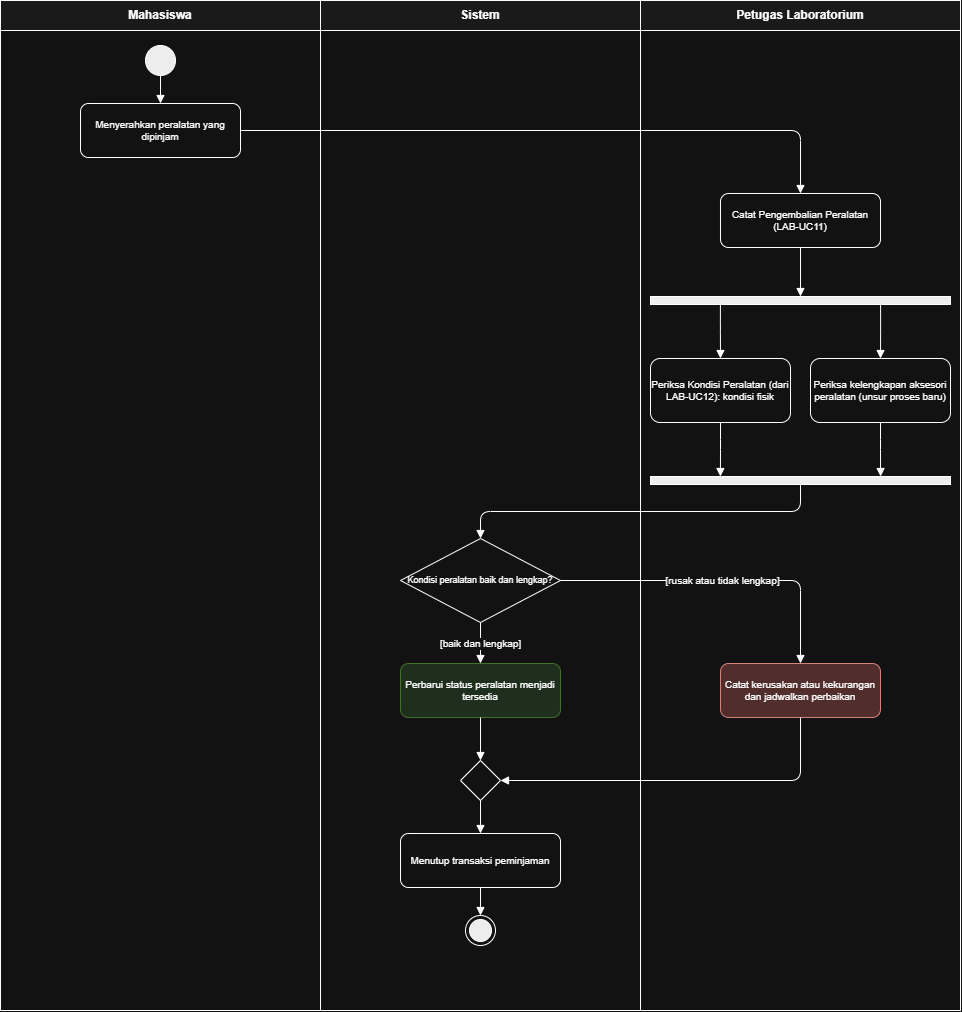

The diagram above was exported from draw.io. Its source (the exported page's mxGraphModel, read from the mxfile embedded in the PNG):
<mxGraphModel dx="1030" dy="626" grid="1" gridSize="10" guides="1" tooltips="1" connect="1" arrows="1" fold="1" page="1" pageScale="1" pageWidth="827" pageHeight="1169" math="0" shadow="0">
  <root>
    <mxCell id="0" />
    <mxCell id="1" parent="0" />
    <mxCell id="n11" parent="1" style="whiteSpace=wrap;html=1;fillColor=#f5f5f5;fontStyle=1;" value="Mahasiswa" vertex="1">
      <mxGeometry height="30" width="320" x="40" y="10" as="geometry" />
    </mxCell>
    <mxCell id="n12" parent="1" style="html=1;fillColor=none;" value="" vertex="1">
      <mxGeometry height="980" width="320" x="40" y="40" as="geometry" />
    </mxCell>
    <mxCell id="n13" parent="1" style="whiteSpace=wrap;html=1;fillColor=#f5f5f5;fontStyle=1;" value="Sistem" vertex="1">
      <mxGeometry height="30" width="320" x="360" y="10" as="geometry" />
    </mxCell>
    <mxCell id="n14" parent="1" style="html=1;fillColor=none;" value="" vertex="1">
      <mxGeometry height="980" width="320" x="360" y="40" as="geometry" />
    </mxCell>
    <mxCell id="n15" parent="1" style="whiteSpace=wrap;html=1;fillColor=#f5f5f5;fontStyle=1;" value="Petugas Laboratorium" vertex="1">
      <mxGeometry height="30" width="320" x="680" y="10" as="geometry" />
    </mxCell>
    <mxCell id="n16" parent="1" style="html=1;fillColor=none;" value="" vertex="1">
      <mxGeometry height="980" width="320" x="680" y="40" as="geometry" />
    </mxCell>
    <mxCell id="n17" parent="1" style="ellipse;html=1;fillColor=#000000;" value="" vertex="1">
      <mxGeometry height="30" width="30" x="185" y="55" as="geometry" />
    </mxCell>
    <mxCell id="n18" parent="1" style="rounded=1;whiteSpace=wrap;html=1;fontSize=10;" value="Menyerahkan peralatan yang dipinjam" vertex="1">
      <mxGeometry height="54" width="160" x="120" y="113" as="geometry" />
    </mxCell>
    <mxCell id="n19" parent="1" style="rounded=1;whiteSpace=wrap;html=1;fontSize=10;" value="Catat Pengembalian Peralatan (LAB-UC11)" vertex="1">
      <mxGeometry height="54" width="160" x="760" y="203" as="geometry" />
    </mxCell>
    <mxCell id="n20" parent="1" style="html=1;fillColor=#000000;" value="" vertex="1">
      <mxGeometry height="8" width="300" x="690" y="306" as="geometry" />
    </mxCell>
    <mxCell id="n21" parent="1" style="rounded=1;whiteSpace=wrap;html=1;fontSize=10;" value="Periksa Kondisi Peralatan (dari LAB-UC12): kondisi fisik" vertex="1">
      <mxGeometry height="64" width="140" x="690" y="368" as="geometry" />
    </mxCell>
    <mxCell id="n22" parent="1" style="rounded=1;whiteSpace=wrap;html=1;fontSize=10;" value="Periksa kelengkapan aksesori peralatan (unsur proses baru)" vertex="1">
      <mxGeometry height="64" width="140" x="850" y="368" as="geometry" />
    </mxCell>
    <mxCell id="n23" parent="1" style="html=1;fillColor=#000000;" value="" vertex="1">
      <mxGeometry height="8" width="300" x="690" y="486" as="geometry" />
    </mxCell>
    <mxCell id="n24" parent="1" style="rhombus;whiteSpace=wrap;html=1;fontSize=9;" value="Kondisi peralatan baik dan lengkap?" vertex="1">
      <mxGeometry height="84" width="160" x="440" y="548" as="geometry" />
    </mxCell>
    <mxCell id="n25" parent="1" style="rounded=1;whiteSpace=wrap;html=1;fontSize=10;fillColor=#d5e8d4;strokeColor=#82b366;" value="Perbarui status peralatan menjadi tersedia" vertex="1">
      <mxGeometry height="54" width="160" x="440" y="673" as="geometry" />
    </mxCell>
    <mxCell id="n26" parent="1" style="rounded=1;whiteSpace=wrap;html=1;fontSize=10;fillColor=#f8cecc;strokeColor=#b85450;" value="Catat kerusakan atau kekurangan dan jadwalkan perbaikan" vertex="1">
      <mxGeometry height="54" width="160" x="760" y="673" as="geometry" />
    </mxCell>
    <mxCell id="n27" parent="1" style="rhombus;html=1;" value="" vertex="1">
      <mxGeometry height="40" width="40" x="500" y="770" as="geometry" />
    </mxCell>
    <mxCell id="n28" parent="1" style="rounded=1;whiteSpace=wrap;html=1;fontSize=10;" value="Menutup transaksi peminjaman" vertex="1">
      <mxGeometry height="54" width="160" x="440" y="843" as="geometry" />
    </mxCell>
    <mxCell id="n29" parent="1" style="shape=endState;html=1;fillColor=#000000;" value="" vertex="1">
      <mxGeometry height="30" width="30" x="505" y="925" as="geometry" />
    </mxCell>
    <mxCell id="e30" edge="1" parent="1" source="n17" style="edgeStyle=orthogonalEdgeStyle;html=1;endArrow=block;endFill=1;fontSize=10;exitX=0.5;exitY=1;entryX=0.5;entryY=0;" target="n18" value="">
      <mxGeometry relative="1" as="geometry" />
    </mxCell>
    <mxCell id="e31" edge="1" parent="1" source="n18" style="edgeStyle=orthogonalEdgeStyle;html=1;endArrow=block;endFill=1;fontSize=10;exitX=1;exitY=0.5;entryX=0.5;entryY=0;" target="n19" value="">
      <mxGeometry relative="1" as="geometry" />
    </mxCell>
    <mxCell id="e32" edge="1" parent="1" source="n19" style="edgeStyle=orthogonalEdgeStyle;html=1;endArrow=block;endFill=1;fontSize=10;exitX=0.5;exitY=1;entryX=0.5;entryY=0;" target="n20" value="">
      <mxGeometry relative="1" as="geometry" />
    </mxCell>
    <mxCell id="e33" edge="1" parent="1" source="n20" style="edgeStyle=orthogonalEdgeStyle;html=1;endArrow=block;endFill=1;fontSize=10;exitX=0.233;exitY=1;entryX=0.5;entryY=0;" target="n21" value="">
      <mxGeometry relative="1" as="geometry" />
    </mxCell>
    <mxCell id="e34" edge="1" parent="1" source="n20" style="edgeStyle=orthogonalEdgeStyle;html=1;endArrow=block;endFill=1;fontSize=10;exitX=0.767;exitY=1;entryX=0.5;entryY=0;" target="n22" value="">
      <mxGeometry relative="1" as="geometry" />
    </mxCell>
    <mxCell id="e35" edge="1" parent="1" source="n21" style="edgeStyle=orthogonalEdgeStyle;html=1;endArrow=block;endFill=1;fontSize=10;exitX=0.5;exitY=1;entryX=0.233;entryY=0;" target="n23" value="">
      <mxGeometry relative="1" as="geometry" />
    </mxCell>
    <mxCell id="e36" edge="1" parent="1" source="n22" style="edgeStyle=orthogonalEdgeStyle;html=1;endArrow=block;endFill=1;fontSize=10;exitX=0.5;exitY=1;entryX=0.767;entryY=0;" target="n23" value="">
      <mxGeometry relative="1" as="geometry" />
    </mxCell>
    <mxCell id="e37" edge="1" parent="1" source="n23" style="edgeStyle=orthogonalEdgeStyle;html=1;endArrow=block;endFill=1;fontSize=10;exitX=0.5;exitY=1;entryX=0.5;entryY=0;" target="n24" value="">
      <mxGeometry relative="1" as="geometry" />
    </mxCell>
    <mxCell id="e38" edge="1" parent="1" source="n24" style="edgeStyle=orthogonalEdgeStyle;html=1;endArrow=block;endFill=1;fontSize=10;exitX=0.5;exitY=1;entryX=0.5;entryY=0;" target="n25" value="[baik dan lengkap]">
      <mxGeometry relative="1" as="geometry" />
    </mxCell>
    <mxCell id="e39" edge="1" parent="1" source="n24" style="edgeStyle=orthogonalEdgeStyle;html=1;endArrow=block;endFill=1;fontSize=10;exitX=1;exitY=0.5;entryX=0.5;entryY=0;" target="n26" value="[rusak atau tidak lengkap]">
      <mxGeometry relative="1" as="geometry" />
    </mxCell>
    <mxCell id="e40" edge="1" parent="1" source="n25" style="edgeStyle=orthogonalEdgeStyle;html=1;endArrow=block;endFill=1;fontSize=10;exitX=0.5;exitY=1;entryX=0.5;entryY=0;" target="n27" value="">
      <mxGeometry relative="1" as="geometry" />
    </mxCell>
    <mxCell id="e41" edge="1" parent="1" source="n26" style="edgeStyle=orthogonalEdgeStyle;html=1;endArrow=block;endFill=1;fontSize=10;exitX=0.5;exitY=1;entryX=1;entryY=0.5;" target="n27" value="">
      <mxGeometry relative="1" as="geometry" />
    </mxCell>
    <mxCell id="e42" edge="1" parent="1" source="n27" style="edgeStyle=orthogonalEdgeStyle;html=1;endArrow=block;endFill=1;fontSize=10;exitX=0.5;exitY=1;entryX=0.5;entryY=0;" target="n28" value="">
      <mxGeometry relative="1" as="geometry" />
    </mxCell>
    <mxCell id="e43" edge="1" parent="1" source="n28" style="edgeStyle=orthogonalEdgeStyle;html=1;endArrow=block;endFill=1;fontSize=10;exitX=0.5;exitY=1;entryX=0.5;entryY=0;" target="n29" value="">
      <mxGeometry relative="1" as="geometry" />
    </mxCell>
  </root>
</mxGraphModel>